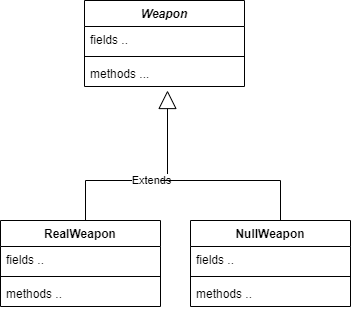

The diagram above was exported from draw.io. Its source (the exported page's mxGraphModel, read from the mxfile embedded in the PNG):
<mxGraphModel dx="827" dy="527" grid="1" gridSize="10" guides="1" tooltips="1" connect="1" arrows="1" fold="1" page="1" pageScale="1" pageWidth="827" pageHeight="1169" math="0" shadow="0">
  <root>
    <mxCell id="WIyWlLk6GJQsqaUBKTNV-0" />
    <mxCell id="WIyWlLk6GJQsqaUBKTNV-1" parent="WIyWlLk6GJQsqaUBKTNV-0" />
    <mxCell id="YwB5zJCBH3wRkSYAnPJV-83" value="Weapon" style="swimlane;fontStyle=3;align=center;verticalAlign=top;childLayout=stackLayout;horizontal=1;startSize=26;horizontalStack=0;resizeParent=1;resizeParentMax=0;resizeLast=0;collapsible=1;marginBottom=0;" parent="WIyWlLk6GJQsqaUBKTNV-1" vertex="1">
      <mxGeometry x="254" y="300" width="160" height="86" as="geometry" />
    </mxCell>
    <mxCell id="YwB5zJCBH3wRkSYAnPJV-87" value="fields .." style="text;strokeColor=none;fillColor=none;align=left;verticalAlign=top;spacingLeft=4;spacingRight=4;overflow=hidden;rotatable=0;points=[[0,0.5],[1,0.5]];portConstraint=eastwest;" parent="YwB5zJCBH3wRkSYAnPJV-83" vertex="1">
      <mxGeometry y="26" width="160" height="26" as="geometry" />
    </mxCell>
    <mxCell id="YwB5zJCBH3wRkSYAnPJV-85" value="" style="line;strokeWidth=1;fillColor=none;align=left;verticalAlign=middle;spacingTop=-1;spacingLeft=3;spacingRight=3;rotatable=0;labelPosition=right;points=[];portConstraint=eastwest;" parent="YwB5zJCBH3wRkSYAnPJV-83" vertex="1">
      <mxGeometry y="52" width="160" height="8" as="geometry" />
    </mxCell>
    <mxCell id="YwB5zJCBH3wRkSYAnPJV-94" value="methods ..." style="text;strokeColor=none;fillColor=none;align=left;verticalAlign=top;spacingLeft=4;spacingRight=4;overflow=hidden;rotatable=0;points=[[0,0.5],[1,0.5]];portConstraint=eastwest;" parent="YwB5zJCBH3wRkSYAnPJV-83" vertex="1">
      <mxGeometry y="60" width="160" height="26" as="geometry" />
    </mxCell>
    <mxCell id="XtRSmKj5yMowxsgpCJ0N-0" value="Extends" style="endArrow=block;endSize=16;endFill=0;html=1;rounded=0;exitX=0.75;exitY=0;exitDx=0;exitDy=0;" edge="1" parent="WIyWlLk6GJQsqaUBKTNV-1">
      <mxGeometry width="160" relative="1" as="geometry">
        <mxPoint x="255" y="520" as="sourcePoint" />
        <mxPoint x="337" y="390" as="targetPoint" />
        <Array as="points">
          <mxPoint x="255" y="480" />
          <mxPoint x="337" y="480" />
        </Array>
      </mxGeometry>
    </mxCell>
    <mxCell id="XtRSmKj5yMowxsgpCJ0N-1" value="" style="endArrow=none;html=1;rounded=0;entryX=0.5;entryY=0;entryDx=0;entryDy=0;" edge="1" parent="WIyWlLk6GJQsqaUBKTNV-1">
      <mxGeometry width="50" height="50" relative="1" as="geometry">
        <mxPoint x="330" y="480" as="sourcePoint" />
        <mxPoint x="450" y="520" as="targetPoint" />
        <Array as="points">
          <mxPoint x="450" y="480" />
        </Array>
      </mxGeometry>
    </mxCell>
    <mxCell id="XtRSmKj5yMowxsgpCJ0N-2" value="RealWeapon" style="swimlane;fontStyle=1;align=center;verticalAlign=top;childLayout=stackLayout;horizontal=1;startSize=26;horizontalStack=0;resizeParent=1;resizeParentMax=0;resizeLast=0;collapsible=1;marginBottom=0;" vertex="1" parent="WIyWlLk6GJQsqaUBKTNV-1">
      <mxGeometry x="170" y="520" width="160" height="86" as="geometry" />
    </mxCell>
    <mxCell id="XtRSmKj5yMowxsgpCJ0N-3" value="fields .." style="text;strokeColor=none;fillColor=none;align=left;verticalAlign=top;spacingLeft=4;spacingRight=4;overflow=hidden;rotatable=0;points=[[0,0.5],[1,0.5]];portConstraint=eastwest;" vertex="1" parent="XtRSmKj5yMowxsgpCJ0N-2">
      <mxGeometry y="26" width="160" height="26" as="geometry" />
    </mxCell>
    <mxCell id="XtRSmKj5yMowxsgpCJ0N-4" value="" style="line;strokeWidth=1;fillColor=none;align=left;verticalAlign=middle;spacingTop=-1;spacingLeft=3;spacingRight=3;rotatable=0;labelPosition=right;points=[];portConstraint=eastwest;" vertex="1" parent="XtRSmKj5yMowxsgpCJ0N-2">
      <mxGeometry y="52" width="160" height="8" as="geometry" />
    </mxCell>
    <mxCell id="XtRSmKj5yMowxsgpCJ0N-5" value="methods .." style="text;strokeColor=none;fillColor=none;align=left;verticalAlign=top;spacingLeft=4;spacingRight=4;overflow=hidden;rotatable=0;points=[[0,0.5],[1,0.5]];portConstraint=eastwest;" vertex="1" parent="XtRSmKj5yMowxsgpCJ0N-2">
      <mxGeometry y="60" width="160" height="26" as="geometry" />
    </mxCell>
    <mxCell id="XtRSmKj5yMowxsgpCJ0N-6" value="NullWeapon" style="swimlane;fontStyle=1;align=center;verticalAlign=top;childLayout=stackLayout;horizontal=1;startSize=26;horizontalStack=0;resizeParent=1;resizeParentMax=0;resizeLast=0;collapsible=1;marginBottom=0;" vertex="1" parent="WIyWlLk6GJQsqaUBKTNV-1">
      <mxGeometry x="360" y="520" width="160" height="86" as="geometry" />
    </mxCell>
    <mxCell id="XtRSmKj5yMowxsgpCJ0N-7" value="fields .." style="text;strokeColor=none;fillColor=none;align=left;verticalAlign=top;spacingLeft=4;spacingRight=4;overflow=hidden;rotatable=0;points=[[0,0.5],[1,0.5]];portConstraint=eastwest;" vertex="1" parent="XtRSmKj5yMowxsgpCJ0N-6">
      <mxGeometry y="26" width="160" height="26" as="geometry" />
    </mxCell>
    <mxCell id="XtRSmKj5yMowxsgpCJ0N-8" value="" style="line;strokeWidth=1;fillColor=none;align=left;verticalAlign=middle;spacingTop=-1;spacingLeft=3;spacingRight=3;rotatable=0;labelPosition=right;points=[];portConstraint=eastwest;" vertex="1" parent="XtRSmKj5yMowxsgpCJ0N-6">
      <mxGeometry y="52" width="160" height="8" as="geometry" />
    </mxCell>
    <mxCell id="XtRSmKj5yMowxsgpCJ0N-9" value="methods .." style="text;strokeColor=none;fillColor=none;align=left;verticalAlign=top;spacingLeft=4;spacingRight=4;overflow=hidden;rotatable=0;points=[[0,0.5],[1,0.5]];portConstraint=eastwest;" vertex="1" parent="XtRSmKj5yMowxsgpCJ0N-6">
      <mxGeometry y="60" width="160" height="26" as="geometry" />
    </mxCell>
  </root>
</mxGraphModel>